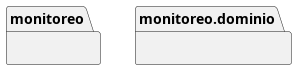

The diagram above was rendered by PlantUML. Its source (embedded in the PNG):
@startuml packages_monitoreo
set namespaceSeparator none
package "monitoreo" as monitoreo {
}
package "monitoreo.dominio" as monitoreo.dominio {
}
@enduml